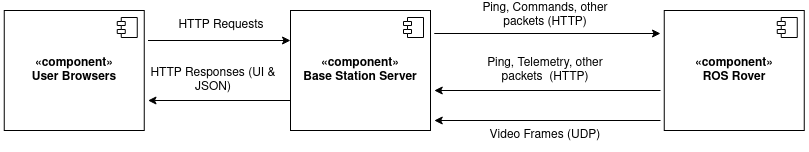

The diagram above was exported from draw.io. Its source (the exported page's mxGraphModel, read from the mxfile embedded in the PNG):
<mxGraphModel dx="609" dy="1133" grid="1" gridSize="10" guides="1" tooltips="1" connect="1" arrows="1" fold="1" page="1" pageScale="1" pageWidth="1654" pageHeight="1169" math="0" shadow="0">
  <root>
    <mxCell id="0" />
    <mxCell id="1" parent="0" />
    <mxCell id="2" value="" style="html=1;dropTarget=0;" vertex="1" parent="1">
      <mxGeometry x="710" y="430" width="140" height="120" as="geometry" />
    </mxCell>
    <mxCell id="3" value="" style="shape=module;jettyWidth=8;jettyHeight=4;" vertex="1" parent="2">
      <mxGeometry x="1" width="20" height="20" relative="1" as="geometry">
        <mxPoint x="-27" y="7" as="offset" />
      </mxGeometry>
    </mxCell>
    <mxCell id="4" value="&lt;div&gt;&lt;b&gt;«component»&lt;br&gt;&lt;/b&gt;&lt;/div&gt;&lt;div&gt;&lt;b&gt;Base Station Server&lt;/b&gt;&lt;br&gt;&lt;/div&gt;" style="text;html=1;strokeColor=none;fillColor=none;align=center;verticalAlign=middle;whiteSpace=wrap;rounded=0;" vertex="1" parent="1">
      <mxGeometry x="706.25" y="465" width="147.5" height="50" as="geometry" />
    </mxCell>
    <mxCell id="5" value="" style="html=1;dropTarget=0;" vertex="1" parent="1">
      <mxGeometry x="1083.75" y="430" width="140" height="120" as="geometry" />
    </mxCell>
    <mxCell id="6" value="" style="shape=module;jettyWidth=8;jettyHeight=4;" vertex="1" parent="5">
      <mxGeometry x="1" width="20" height="20" relative="1" as="geometry">
        <mxPoint x="-27" y="7" as="offset" />
      </mxGeometry>
    </mxCell>
    <mxCell id="7" value="&lt;div&gt;&lt;b&gt;«component»&lt;br&gt;&lt;/b&gt;&lt;/div&gt;&lt;div&gt;&lt;b&gt;ROS Rover&lt;/b&gt;&lt;br&gt;&lt;/div&gt;" style="text;html=1;strokeColor=none;fillColor=none;align=center;verticalAlign=middle;whiteSpace=wrap;rounded=0;" vertex="1" parent="1">
      <mxGeometry x="1080" y="465" width="147.5" height="50" as="geometry" />
    </mxCell>
    <mxCell id="8" value="" style="endArrow=classic;html=1;rounded=0;exitX=1;exitY=0;exitDx=0;exitDy=0;entryX=0;entryY=0;entryDx=0;entryDy=0;" edge="1" parent="1">
      <mxGeometry width="50" height="50" relative="1" as="geometry">
        <mxPoint x="853.75" y="452.9999999999998" as="sourcePoint" />
        <mxPoint x="1080" y="452.9999999999998" as="targetPoint" />
      </mxGeometry>
    </mxCell>
    <mxCell id="9" value="Ping, Commands, other packets (HTTP)" style="text;html=1;strokeColor=none;fillColor=none;align=center;verticalAlign=middle;whiteSpace=wrap;rounded=0;" vertex="1" parent="1">
      <mxGeometry x="900" y="420" width="130" height="30" as="geometry" />
    </mxCell>
    <mxCell id="10" value="" style="endArrow=classic;html=1;rounded=0;exitX=1;exitY=0;exitDx=0;exitDy=0;entryX=0;entryY=0;entryDx=0;entryDy=0;" edge="1" parent="1">
      <mxGeometry width="50" height="50" relative="1" as="geometry">
        <mxPoint x="1080" y="510" as="sourcePoint" />
        <mxPoint x="853.75" y="510" as="targetPoint" />
      </mxGeometry>
    </mxCell>
    <mxCell id="11" value="Ping, Telemetry, other packets&amp;nbsp; (HTTP)" style="text;html=1;strokeColor=none;fillColor=none;align=center;verticalAlign=middle;whiteSpace=wrap;rounded=0;" vertex="1" parent="1">
      <mxGeometry x="905" y="475" width="120" height="30" as="geometry" />
    </mxCell>
    <mxCell id="12" value="" style="endArrow=classic;html=1;rounded=0;exitX=1;exitY=0;exitDx=0;exitDy=0;entryX=0;entryY=0;entryDx=0;entryDy=0;" edge="1" parent="1">
      <mxGeometry width="50" height="50" relative="1" as="geometry">
        <mxPoint x="1080" y="540" as="sourcePoint" />
        <mxPoint x="853.75" y="540" as="targetPoint" />
      </mxGeometry>
    </mxCell>
    <mxCell id="13" value="Video Frames (UDP)" style="text;html=1;strokeColor=none;fillColor=none;align=center;verticalAlign=middle;whiteSpace=wrap;rounded=0;" vertex="1" parent="1">
      <mxGeometry x="905" y="540" width="120" height="30" as="geometry" />
    </mxCell>
    <mxCell id="14" value="" style="html=1;dropTarget=0;" vertex="1" parent="1">
      <mxGeometry x="423.75" y="430" width="140" height="120" as="geometry" />
    </mxCell>
    <mxCell id="15" value="" style="shape=module;jettyWidth=8;jettyHeight=4;" vertex="1" parent="14">
      <mxGeometry x="1" width="20" height="20" relative="1" as="geometry">
        <mxPoint x="-27" y="7" as="offset" />
      </mxGeometry>
    </mxCell>
    <mxCell id="16" value="&lt;div&gt;&lt;b&gt;«component»&lt;br&gt;&lt;/b&gt;&lt;/div&gt;&lt;div&gt;&lt;b&gt;User Browsers&lt;/b&gt;&lt;br&gt;&lt;/div&gt;" style="text;html=1;strokeColor=none;fillColor=none;align=center;verticalAlign=middle;whiteSpace=wrap;rounded=0;" vertex="1" parent="1">
      <mxGeometry x="420" y="465" width="147.5" height="50" as="geometry" />
    </mxCell>
    <mxCell id="17" value="" style="endArrow=classic;html=1;rounded=0;exitX=1;exitY=0;exitDx=0;exitDy=0;" edge="1" parent="1">
      <mxGeometry width="50" height="50" relative="1" as="geometry">
        <mxPoint x="567.5" y="460" as="sourcePoint" />
        <mxPoint x="710" y="460" as="targetPoint" />
      </mxGeometry>
    </mxCell>
    <mxCell id="18" value="HTTP Requests" style="text;html=1;strokeColor=none;fillColor=none;align=center;verticalAlign=middle;whiteSpace=wrap;rounded=0;" vertex="1" parent="1">
      <mxGeometry x="576.25" y="430" width="130" height="30" as="geometry" />
    </mxCell>
    <mxCell id="19" value="" style="endArrow=classic;html=1;rounded=0;exitX=1;exitY=0;exitDx=0;exitDy=0;" edge="1" parent="1">
      <mxGeometry width="50" height="50" relative="1" as="geometry">
        <mxPoint x="710" y="520" as="sourcePoint" />
        <mxPoint x="567.5" y="520" as="targetPoint" />
      </mxGeometry>
    </mxCell>
    <mxCell id="20" value="HTTP Responses (UI &amp;amp; JSON)" style="text;html=1;strokeColor=none;fillColor=none;align=center;verticalAlign=middle;whiteSpace=wrap;rounded=0;" vertex="1" parent="1">
      <mxGeometry x="567.5" y="485" width="130" height="30" as="geometry" />
    </mxCell>
  </root>
</mxGraphModel>